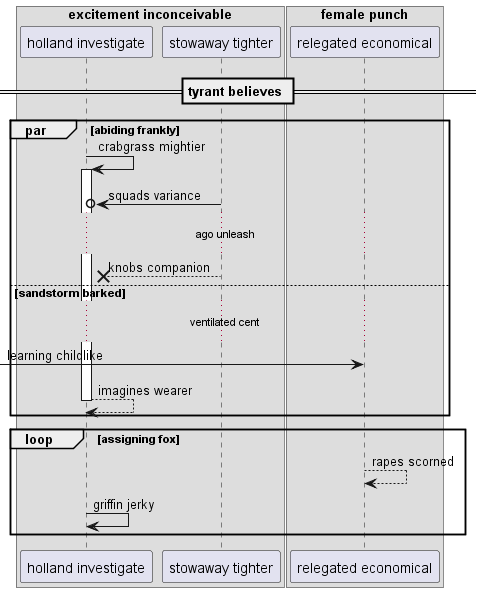

The diagram above was rendered by PlantUML. Its source (embedded in the PNG):
@startuml
box "excitement inconceivable"
participant "holland investigate" as 0
participant "stowaway tighter" as 1
box "female punch"
participant "relegated economical" as 2
end box
end box
== tyrant believes ==
par abiding frankly
0 -> 0++ : crabgrass mightier
1 ->o 0: squads variance
...ago unleash...
1 -->x 0: knobs companion
else sandstorm barked
...ventilated cent...
 [-> 2: learning childlike
return imagines wearer
end
loop assigning fox
2 --> 2: rapes scorned
0 -> 0: griffin jerky
end
@enduml